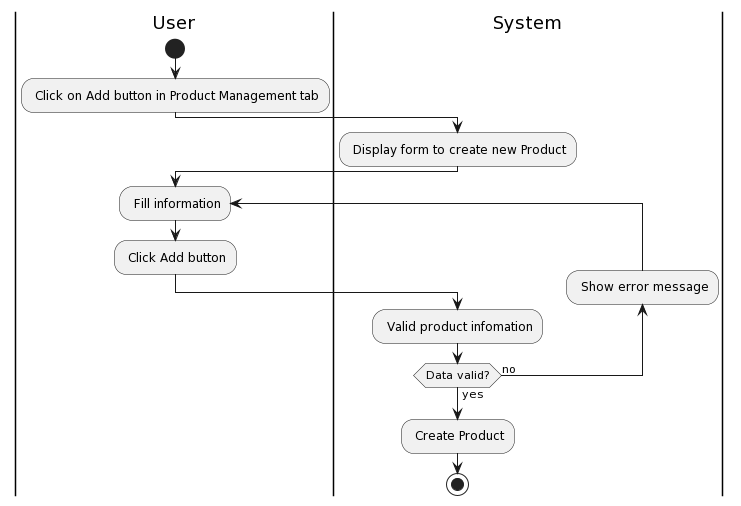

The diagram above was rendered by PlantUML. Its source (embedded in the PNG):
@startuml
|User|
start
: Click on Add button in Product Management tab;
|System|
: Display form to create new Product;
|User|
repeat: Fill information;
  : Click Add button;
|System|
: Valid product infomation;
backward: Show error message;
repeat while (Data valid?) is (no) not (yes)
: Create Product;
stop
@enduml